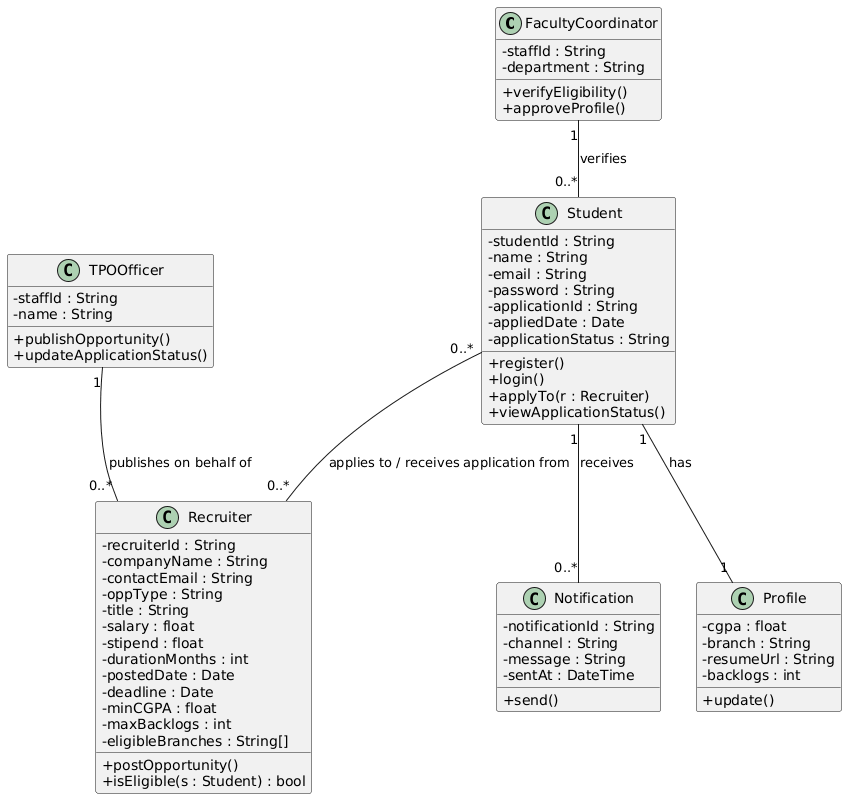

The diagram above was rendered by PlantUML. Its source (embedded in the PNG):
@startuml
skinparam classAttributeIconSize 0

class FacultyCoordinator {
  - staffId : String
  - department : String
  + verifyEligibility()
  + approveProfile()
}

class Student {
  - studentId : String
  - name : String
  - email : String
  - password : String
  - applicationId : String
  - appliedDate : Date
  - applicationStatus : String
  + register()
  + login()
  + applyTo(r : Recruiter)
  + viewApplicationStatus()
}

class TPOOfficer {
  - staffId : String
  - name : String
  + publishOpportunity()
  + updateApplicationStatus()
}

class Profile {
  - cgpa : float
  - branch : String
  - resumeUrl : String
  - backlogs : int
  + update()
}

class Recruiter {
  - recruiterId : String
  - companyName : String
  - contactEmail : String
  - oppType : String
  - title : String
  - salary : float
  - stipend : float
  - durationMonths : int
  - postedDate : Date
  - deadline : Date
  - minCGPA : float
  - maxBacklogs : int
  - eligibleBranches : String[]
  + postOpportunity()
  + isEligible(s : Student) : bool
}

class Notification {
  - notificationId : String
  - channel : String
  - message : String
  - sentAt : DateTime
  + send()
}

FacultyCoordinator "1" -- "0..*" Student : verifies
Student "1" -- "1" Profile : has
Student "0..*" -- "0..*" Recruiter : applies to / receives application from
TPOOfficer "1" -- "0..*" Recruiter : publishes on behalf of
Student "1" -- "0..*" Notification : receives
@enduml